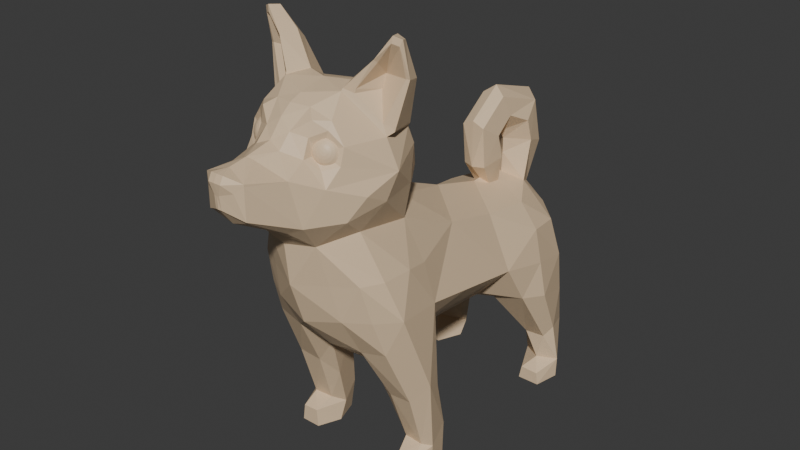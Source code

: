 # Source: Dog.blend  (saved by Blender 4.2.66; exported with 4.5.12 LTS)
import bpy
from mathutils import Matrix  # noqa: F401  (used for matrix-valued properties, if any)

bpy.ops.wm.read_factory_settings(use_empty=True)
scene = bpy.context.scene
scene.name = 'Scene'

# ---- collections
col_collection = bpy.data.collections.new('Collection'); scene.collection.children.link(col_collection)

# ---- materials (node trees are filled in below, after node groups)
mat_material_001 = bpy.data.materials.new('Material.001')

# ---- material node trees
mat_material_001.use_nodes = True; mat_material_001.node_tree.nodes.clear()
_N = mat_material_001.node_tree.nodes; _L = mat_material_001.node_tree.links
n0 = _N.new('ShaderNodeBsdfPrincipled'); n0.name = 'Principled BSDF'; n0.location = (10, 300)
n0.inputs[0].default_value = (0.7682, 0.5776, 0.3763, 1.0)
n1 = _N.new('ShaderNodeOutputMaterial'); n1.name = 'Material Output'; n1.location = (300, 300)
_L.new(n0.outputs[0], n1.inputs[0])
n1.is_active_output = True

# ---- world
world_world = bpy.data.worlds.new('World'); scene.world = world_world
world_world.use_nodes = True; world_world.node_tree.nodes.clear()
_N = world_world.node_tree.nodes; _L = world_world.node_tree.links
n0 = _N.new('ShaderNodeOutputWorld'); n0.name = 'World Output'; n0.location = (300, 300)
n1 = _N.new('ShaderNodeBackground'); n1.name = 'Background'; n1.location = (10, 300)
n1.inputs[0].default_value = (0.05088, 0.05088, 0.05088, 1.0)
_L.new(n1.outputs[0], n0.inputs[0])
n0.is_active_output = True
world_world.color = (0.05088, 0.05088, 0.05088)
world_world.use_sun_shadow = False
world_world.sun_shadow_jitter_overblur = 0.0

# ---- meshes
me_low_poly_dog = bpy.data.meshes.new('Low_Poly_Dog')
me_low_poly_dog.from_pydata([(-0.02904, -0.01321, 0.1373), (0.0, -0.04657, 0.1636), (-0.04595, -0.04698, 0.1708), (-0.09343, 0.01991, -0.003303), (-0.08562, 0.05008, -0.003303), (-0.06041, 0.05026, -0.003303), (-0.06534, -0.008083, 0.01907), (-0.05062, 0.01973, -0.003303), (-0.04896, 0.02816, 0.02175), (-0.04498, -0.07651, 0.2228), (-0.07831, -0.04412, 0.1781), (-0.08392, 0.01176, 0.03053), (-0.0597, 0.01358, 0.03056), (-0.06276, -0.008673, -0.003303), (-0.05357, 0.0499, 0.03854), (-0.08541, 0.05178, 0.0396), (-0.06656, 0.04237, 0.1803), (-0.09103, 0.03163, 0.1054), (-0.08765, 0.02832, 0.2152), (-0.09286, 0.02183, 0.02626), (-0.0851, -0.008199, 0.01811), (-0.08757, -0.008667, -0.003303), (-0.03933, 0.008158, 0.07762), (-0.05528, -0.009121, 0.09889), (0.0, 0.02707, 0.1468), (0.0, -0.01321, 0.1373), (-0.1032, 0.2714, -0.003303), (-0.0899, 0.2928, -0.003303), (-0.0692, 0.2905, -0.003303), (-0.08437, -0.0105, 0.1021), (-0.1017, 0.004563, 0.1228), (-0.09688, -0.03584, 0.2243), (-0.07332, -0.05913, 0.2236), (0.0, -0.1046, 0.2648), (-0.03331, -0.09806, 0.3177), (-0.03951, -0.08607, 0.2686), (0.0, -0.08669, 0.2114), (-0.07067, 0.239, 0.01366), (-0.05365, 0.2711, -0.003303), (-0.05173, 0.2809, 0.0165), (-0.06769, 0.2383, -0.003303), (-0.08146, 0.2562, 0.02585), (-0.1025, 0.2736, 0.0213), (-0.09353, 0.2388, 0.01264), (-0.09638, 0.2383, -0.003303), (-0.06727, -0.0711, 0.2707), (-0.08248, -0.04925, 0.2728), (-0.05958, -0.06043, 0.329), (-0.05681, 0.01295, 0.3155), (-0.08469, -0.01185, 0.273), (-0.06493, 0.2542, 0.05974), (-0.08942, 0.2568, 0.0598), (-0.09423, 0.2718, 0.06843), (-0.08716, 0.2054, 0.1389), (-0.0356, 0.1855, 0.1367), (-0.08204, 0.1792, 0.1868), (-0.07614, 0.317, 0.05502), (-0.08541, 0.08871, 0.2038), (-0.09544, 0.2436, 0.129), (-0.03202, 0.07759, 0.1424), (-0.06159, 0.1128, 0.1698), (-0.08033, 0.3044, 0.1068), (-0.07619, 0.245, 0.2156), (-0.08656, 0.2432, 0.1734), (-0.07603, 0.304, 0.1576), (-0.05107, 0.1792, 0.2541), (-0.003723, -0.1907, 0.3843), (0.0, -0.1892, 0.3825), (0.0, -0.1915, 0.3847), (-0.02503, -0.1801, 0.3745), (-0.003206, -0.192, 0.3998), (-0.01707, -0.1862, 0.4037), (-0.04565, -0.1272, 0.3529), (-0.02419, -0.1763, 0.3715), (0.0, -0.1919, 0.3989), (-0.02515, -0.1802, 0.4139), (-0.02515, -0.1802, 0.4112), (-0.007783, -0.1938, 0.4127), (0.0, -0.1901, 0.4212), (0.0, -0.1742, 0.4225), (-0.007921, -0.1895, 0.4209), (-0.05332, 0.1023, 0.2745), (-0.07829, 0.02051, 0.2662), (0.0, 0.1892, 0.1226), (-0.045, 0.2045, 0.127), (-0.03541, 0.02707, 0.1468), (0.0, 0.05493, 0.3276), (0.0, 0.1441, 0.29), (-0.03058, 0.04106, 0.3252), (-0.06899, -0.01701, 0.3402), (-0.03817, -0.1367, 0.4053), (-0.05757, -0.1059, 0.3909), (0.0, -0.1522, 0.4257), (-0.04689, -0.1004, 0.4058), (-0.03344, -0.1104, 0.4171), (0.0, -0.04343, 0.4758), (-0.03751, -0.05941, 0.4735), (0.0, -0.07726, 0.4686), (0.0, -0.1207, 0.4325), (0.0, -0.1045, 0.4518), (-0.01535, -0.1094, 0.4414), (-0.0219, -0.0867, 0.4616), (-0.04605, -0.08289, 0.4521), (-0.03325, -0.09642, 0.4535), (-0.03193, -0.1012, 0.4365), (-0.0382, -0.0937, 0.433), (-0.0375, -0.0943, 0.4325), (-0.03607, -0.09545, 0.431), (-0.03471, -0.09647, 0.4293), (-0.03464, -0.09651, 0.4292), (-0.0343, -0.09757, 0.4272), (-0.03406, -0.09844, 0.425), (-0.03396, -0.09894, 0.4231), (-0.04724, -0.09558, 0.4104), (-0.04774, -0.09527, 0.4105), (-0.04388, -0.09718, 0.4106), (-0.0449, -0.09677, 0.4104), (-0.04263, -0.09786, 0.4112), (-0.03959, -0.09899, 0.4131), (-0.04052, -0.09873, 0.4124), (-0.05349, -0.08534, 0.4297), (-0.06132, -0.08283, 0.429), (-0.05431, -0.08511, 0.4287), (-0.05548, -0.08482, 0.4267), (-0.05667, -0.08622, 0.4213), (-0.05636, -0.08556, 0.4237), (-0.06142, -0.08848, 0.4102), (-0.05466, -0.08918, 0.413), (-0.05506, -0.0889, 0.4136), (-0.0561, -0.08791, 0.4161), (-0.0566, -0.08702, 0.4187), (-0.05615, -0.08783, 0.4163), (-0.08769, -0.03287, 0.3945), (-0.04643, -0.08834, 0.4437), (-0.0749, -0.03617, 0.4283), (-0.07036, 0.005273, 0.4297), (-0.08783, -0.006129, 0.4837), (-0.05013, 0.01077, 0.4469), (-0.06746, 0.005665, 0.4248), (-0.09305, -0.02287, 0.4871), (-0.09086, -0.03081, 0.5283), (-0.08747, -0.02308, 0.5264), (-0.08251, -0.03554, 0.5317), (-0.08838, -0.03268, 0.5213), (-0.08149, -0.03658, 0.5241), (-0.06299, -0.0408, 0.5054), (-0.06477, -0.03716, 0.5021), (-0.04686, -0.05034, 0.4707), (-0.07004, -0.03591, 0.4404), (-0.03812, -0.05776, 0.4762), (-0.08213, -0.03257, 0.4341), (-0.07756, -0.03311, 0.4386), (-0.08928, -0.02419, 0.4875), (-0.04797, -0.05006, 0.4754), (-0.06035, -0.01915, 0.4859), (-0.05882, -0.02388, 0.471), (-0.03538, -0.007147, 0.4605), (0.0, 0.01841, 0.4565), (-0.02719, -0.03375, 0.4758), (-0.05867, -0.01941, 0.5077), (-0.05989, -0.00831, 0.4965), (-0.07789, -0.02299, 0.5299), (0.0, 0.03136, 0.4482), (-0.04442, 0.02636, 0.4289), (-0.06779, 0.01493, 0.4041), (-0.03979, 0.04207, 0.4013), (0.0, 0.0421, 0.4313), (0.0, 0.05041, 0.4007), (-0.04661, 0.04288, 0.3649), (-0.06775, 0.009735, 0.3612), (-0.08003, -0.04288, 0.3626), (0.0, 0.06217, 0.3575), (-0.00681, -0.1493, 0.423), (-0.01558, -0.1243, 0.4261), (-0.07876, -0.06986, 0.3766), (0.0, 0.3128, 0.2453), (-0.02091, 0.3266, 0.295), (0.0, 0.3418, 0.2951), (-0.0159, 0.3097, 0.2425), (-0.02704, 0.298, 0.3052), (-0.06557, 0.3083, 0.105), (0.0, 0.2164, 0.2695), (-0.05414, 0.2424, 0.2476), (-0.01178, 0.2516, 0.2619), (-0.02766, 0.2852, 0.2544), (0.0, 0.3172, 0.2235), (-0.0427, 0.31, 0.2212), (-0.06941, 0.2893, 0.2111), (-0.0708, 0.3196, 0.0562), (-0.04837, 0.3123, 0.176), (-0.0474, 0.3028, 0.1451), (0.0, 0.3168, 0.1692), (-0.05566, 0.2651, 0.06437), (0.0, 0.2745, 0.1228), (-0.03917, 0.2784, 0.1031), (0.0, -0.09145, 0.4626), (-0.04594, 0.0403, 0.08405), (-0.07818, 0.04817, 0.09361), (-0.03093, -0.1336, 0.3461), (-0.06786, -0.08828, 0.352), (0.0, -0.1356, 0.3431), (0.0, -0.1098, 0.3155), (0.0, -0.1748, 0.3636), (-0.003668, -0.1883, 0.3821), (0.0, -0.1942, 0.413), (0.0, 0.08651, 0.1379), (-0.0437, -0.08874, 0.4355), (-0.04243, -0.08997, 0.4352), (-0.04067, -0.09159, 0.4345), (-0.03903, -0.09301, 0.4336), (-0.03429, -0.09949, 0.4201), (-0.03459, -0.0996, 0.4178), (-0.03401, -0.09908, 0.4226), (-0.05348, -0.0907, 0.4121), (-0.04946, -0.09418, 0.4107), (-0.05309, -0.0911, 0.4119), (-0.05155, -0.09256, 0.4112), (-0.03858, -0.09933, 0.414), (-0.03483, -0.09964, 0.4175), (-0.03673, -0.09964, 0.4157), (-0.04446, -0.08849, 0.4354), (-0.05268, -0.08565, 0.4307), (-0.04675, -0.08773, 0.4347), (-0.04888, -0.08701, 0.4336), (-0.05086, -0.08631, 0.4323), (-0.05563, -0.08488, 0.4264), (-0.05634, -0.08552, 0.4238), (-0.01122, 0.2324, 0.264), (0.0, 0.2278, 0.2699), (0.0, -0.192, 0.3998), (0.0, 0.2759, 0.2886), (0.0001453, 0.2747, 0.2635), (0.0, 0.2757, 0.3079), (-0.02704, 0.2887, 0.3338), (-0.02091, 0.3121, 0.3531), (0.0, 0.3283, 0.3607), (0.0, 0.256, 0.3838), (-0.01911, 0.2615, 0.3466), (-0.01477, 0.2504, 0.373), (0.0, 0.2686, 0.3199), (-0.01911, 0.2379, 0.3274), (-0.01477, 0.211, 0.3432), (0.0, 0.2103, 0.3501), (0.0, 0.2108, 0.2904), (-0.0146, 0.2162, 0.2907), (0.0, 0.259, 0.3121), (-0.01911, 0.2463, 0.2962), (0.0, 0.2598, 0.2676), (0.0, 0.259, 0.3044), (-0.04895, -0.08866, 0.4328), (-0.04869, -0.09184, 0.4305), (-0.04739, -0.09232, 0.4311), (-0.04707, -0.08935, 0.4337), (-0.04735, -0.09482, 0.4281), (-0.048, -0.09457, 0.4278), (-0.04693, -0.09674, 0.4247), (-0.04666, -0.09512, 0.4283), (-0.04605, -0.09292, 0.4315), (-0.04513, -0.09023, 0.4342), (-0.04598, -0.09548, 0.4283), (-0.04472, -0.09362, 0.4315), (-0.0432, -0.09124, 0.4343), (-0.04534, -0.09587, 0.4282), (-0.04345, -0.09439, 0.4313), (-0.04135, -0.09235, 0.4339), (-0.04474, -0.09628, 0.4279), (-0.04229, -0.0952, 0.4308), (-0.03966, -0.09353, 0.4332), (-0.04127, -0.09602, 0.43), (-0.03819, -0.09472, 0.4321), (-0.04423, -0.0967, 0.4275), (-0.04381, -0.09711, 0.4271), (-0.04045, -0.09681, 0.4291), (-0.037, -0.09587, 0.4307), (-0.03985, -0.09756, 0.4279), (-0.03613, -0.09696, 0.429), (-0.0435, -0.09749, 0.4265), (-0.04332, -0.09782, 0.4258), (-0.0395, -0.09822, 0.4266), (-0.03562, -0.09792, 0.4271), (-0.03548, -0.09873, 0.4251), (-0.04327, -0.09811, 0.4251), (-0.03941, -0.09878, 0.4252), (-0.04336, -0.09833, 0.4244), (-0.03958, -0.09921, 0.4238), (-0.03573, -0.09936, 0.423), (-0.04358, -0.09847, 0.4236), (-0.04, -0.0995, 0.4224), (-0.03634, -0.09977, 0.421), (-0.04392, -0.09854, 0.423), (-0.04067, -0.09963, 0.421), (-0.03731, -0.09996, 0.419), (-0.04436, -0.09853, 0.4223), (-0.04155, -0.0996, 0.4198), (-0.03859, -0.09992, 0.4173), (-0.04491, -0.09843, 0.4218), (-0.04261, -0.09941, 0.4188), (-0.04013, -0.09965, 0.4157), (-0.04552, -0.09826, 0.4214), (-0.04381, -0.09907, 0.4179), (-0.04187, -0.09915, 0.4145), (-0.04618, -0.09801, 0.4211), (-0.0451, -0.09859, 0.4173), (-0.04375, -0.09846, 0.4136), (-0.04686, -0.09771, 0.4209), (-0.04644, -0.09799, 0.417), (-0.04569, -0.09759, 0.4132), (-0.04777, -0.0973, 0.417), (-0.04762, -0.09658, 0.4131), (-0.04754, -0.09735, 0.4209), (-0.04819, -0.09696, 0.421), (-0.04904, -0.09653, 0.4172), (-0.04947, -0.09546, 0.4134), (-0.05116, -0.09429, 0.4141), (-0.04878, -0.09655, 0.4212), (-0.05021, -0.09572, 0.4177), (-0.0493, -0.09613, 0.4216), (-0.05122, -0.0949, 0.4184), (-0.05263, -0.0931, 0.4152), (-0.05347, -0.09079, 0.4122), (-0.05382, -0.09194, 0.4167), (-0.05499, -0.08931, 0.414), (-0.04971, -0.09572, 0.4221), (-0.05204, -0.0941, 0.4194), (-0.05002, -0.09534, 0.4227), (-0.05264, -0.09336, 0.4206), (-0.05469, -0.09086, 0.4183), (-0.0561, -0.08794, 0.4161), (-0.0502, -0.09501, 0.4234), (-0.05299, -0.09269, 0.4219), (-0.0552, -0.08989, 0.4202), (-0.05025, -0.09472, 0.4241), (-0.05309, -0.09214, 0.4233), (-0.05534, -0.08908, 0.4222), (-0.05016, -0.0945, 0.4248), (-0.05292, -0.0917, 0.4247), (-0.0551, -0.08846, 0.4243), (-0.04995, -0.09435, 0.4255), (-0.05249, -0.09142, 0.4261), (-0.05448, -0.08804, 0.4264), (-0.04961, -0.09429, 0.4262), (-0.05183, -0.09129, 0.4274), (-0.05351, -0.08785, 0.4283), (-0.05095, -0.09132, 0.4287), (-0.05223, -0.08789, 0.4301), (-0.04916, -0.0943, 0.4268), (-0.04862, -0.0944, 0.4274), (-0.04989, -0.0915, 0.4297), (-0.0507, -0.08817, 0.4316), (0.02904, -0.01321, 0.1373), (0.04595, -0.04698, 0.1708), (0.09343, 0.01991, -0.003303), (0.06041, 0.05026, -0.003303), (0.08562, 0.05008, -0.003303), (0.06534, -0.008083, 0.01907), (0.04896, 0.02816, 0.02175), (0.05062, 0.01973, -0.003303), (0.04498, -0.07651, 0.2228), (0.07831, -0.04412, 0.1781), (0.08392, 0.01176, 0.03053), (0.0597, 0.01358, 0.03056), (0.06276, -0.008673, -0.003303), (0.05357, 0.0499, 0.03854), (0.08541, 0.05178, 0.0396), (0.06656, 0.04237, 0.1803), (0.08765, 0.02832, 0.2152), (0.09103, 0.03163, 0.1054), (0.0851, -0.008199, 0.01811), (0.09286, 0.02183, 0.02626), (0.08757, -0.008667, -0.003303), (0.05528, -0.009121, 0.09889), (0.03933, 0.008158, 0.07762), (0.1032, 0.2714, -0.003303), (0.0692, 0.2905, -0.003303), (0.0899, 0.2928, -0.003303), (0.08437, -0.0105, 0.1021), (0.1017, 0.004563, 0.1228), (0.09688, -0.03584, 0.2243), (0.07332, -0.05913, 0.2236), (0.03951, -0.08607, 0.2686), (0.03331, -0.09806, 0.3177), (0.07067, 0.239, 0.01366), (0.05173, 0.2809, 0.0165), (0.05365, 0.2711, -0.003303), (0.06769, 0.2383, -0.003303), (0.08146, 0.2562, 0.02585), (0.09353, 0.2388, 0.01264), (0.1025, 0.2736, 0.0213), (0.09638, 0.2383, -0.003303), (0.06727, -0.0711, 0.2707), (0.08248, -0.04925, 0.2728), (0.05958, -0.06043, 0.329), (0.08469, -0.01185, 0.273), (0.05681, 0.01295, 0.3155), (0.06493, 0.2542, 0.05974), (0.08942, 0.2568, 0.0598), (0.09423, 0.2718, 0.06843), (0.08716, 0.2054, 0.1389), (0.08204, 0.1792, 0.1868), (0.0356, 0.1855, 0.1367), (0.07614, 0.317, 0.05502), (0.08541, 0.08871, 0.2038), (0.09544, 0.2436, 0.129), (0.06159, 0.1128, 0.1698), (0.03202, 0.07759, 0.1424), (0.08033, 0.3044, 0.1068), (0.07619, 0.245, 0.2156), (0.08656, 0.2432, 0.1734), (0.07603, 0.304, 0.1576), (0.05107, 0.1792, 0.2541), (0.003723, -0.1907, 0.3843), (0.02503, -0.1801, 0.3745), (0.01707, -0.1862, 0.4037), (0.003206, -0.192, 0.3998), (0.04565, -0.1272, 0.3529), (0.02419, -0.1763, 0.3715), (0.02515, -0.1802, 0.4139), (0.007783, -0.1938, 0.4127), (0.02515, -0.1802, 0.4112), (0.007921, -0.1895, 0.4209), (0.05332, 0.1023, 0.2745), (0.07829, 0.02051, 0.2662), (0.045, 0.2045, 0.127), (0.03541, 0.02707, 0.1468), (0.03058, 0.04106, 0.3252), (0.06899, -0.01701, 0.3402), (0.03817, -0.1367, 0.4053), (0.05757, -0.1059, 0.3909), (0.04689, -0.1004, 0.4058), (0.03344, -0.1104, 0.4171), (0.03751, -0.05941, 0.4735), (0.01535, -0.1094, 0.4414), (0.0219, -0.0867, 0.4616), (0.03325, -0.09642, 0.4535), (0.04605, -0.08289, 0.4521), (0.03193, -0.1012, 0.4365), (0.03464, -0.09651, 0.4292), (0.03471, -0.09647, 0.4293), (0.03607, -0.09545, 0.431), (0.0375, -0.0943, 0.4325), (0.0382, -0.0937, 0.433), (0.03396, -0.09894, 0.4231), (0.03406, -0.09844, 0.425), (0.0343, -0.09757, 0.4272), (0.04774, -0.09527, 0.4105), (0.04724, -0.09558, 0.4104), (0.0449, -0.09677, 0.4104), (0.04388, -0.09718, 0.4106), (0.04263, -0.09786, 0.4112), (0.04052, -0.09873, 0.4124), (0.03959, -0.09899, 0.4131), (0.05349, -0.08534, 0.4297), (0.05431, -0.08511, 0.4287), (0.06132, -0.08283, 0.429), (0.05548, -0.08482, 0.4267), (0.05636, -0.08556, 0.4237), (0.05667, -0.08622, 0.4213), (0.0566, -0.08702, 0.4187), (0.05506, -0.0889, 0.4136), (0.05466, -0.08918, 0.413), (0.06142, -0.08848, 0.4102), (0.0561, -0.08791, 0.4161), (0.05615, -0.08783, 0.4163), (0.08769, -0.03287, 0.3945), (0.04643, -0.08834, 0.4437), (0.0749, -0.03617, 0.4283), (0.07036, 0.005273, 0.4297), (0.05013, 0.01077, 0.4469), (0.08783, -0.006129, 0.4837), (0.06746, 0.005665, 0.4248), (0.09305, -0.02287, 0.4871), (0.08747, -0.02308, 0.5264), (0.09086, -0.03081, 0.5283), (0.08251, -0.03554, 0.5317), (0.08149, -0.03658, 0.5241), (0.08838, -0.03268, 0.5213), (0.06299, -0.0408, 0.5054), (0.06477, -0.03716, 0.5021), (0.07004, -0.03591, 0.4404), (0.04686, -0.05034, 0.4707), (0.03812, -0.05776, 0.4762), (0.07756, -0.03311, 0.4386), (0.08213, -0.03257, 0.4341), (0.08928, -0.02419, 0.4875), (0.04797, -0.05006, 0.4754), (0.06035, -0.01915, 0.4859), (0.05882, -0.02388, 0.471), (0.03538, -0.007147, 0.4605), (0.02719, -0.03375, 0.4758), (0.05867, -0.01941, 0.5077), (0.05989, -0.00831, 0.4965), (0.07789, -0.02299, 0.5299), (0.06779, 0.01493, 0.4041), (0.04442, 0.02636, 0.4289), (0.03979, 0.04207, 0.4013), (0.04661, 0.04288, 0.3649), (0.06775, 0.009735, 0.3612), (0.08003, -0.04288, 0.3626), (0.01558, -0.1243, 0.4261), (0.00681, -0.1493, 0.423), (0.07876, -0.06986, 0.3766), (0.02091, 0.3266, 0.295), (0.0159, 0.3097, 0.2425), (0.02704, 0.298, 0.3052), (0.06557, 0.3083, 0.105), (0.05414, 0.2424, 0.2476), (0.02766, 0.2852, 0.2544), (0.01178, 0.2516, 0.2619), (0.0427, 0.31, 0.2212), (0.06941, 0.2893, 0.2111), (0.0708, 0.3196, 0.0562), (0.04837, 0.3123, 0.176), (0.0474, 0.3028, 0.1451), (0.05566, 0.2651, 0.06437), (0.03917, 0.2784, 0.1031), (0.04594, 0.0403, 0.08405), (0.07818, 0.04817, 0.09361), (0.03093, -0.1336, 0.3461), (0.06786, -0.08828, 0.352), (0.003668, -0.1883, 0.3821), (0.03903, -0.09301, 0.4336), (0.04243, -0.08997, 0.4352), (0.0437, -0.08874, 0.4355), (0.04067, -0.09159, 0.4345), (0.03459, -0.0996, 0.4178), (0.03429, -0.09949, 0.4201), (0.03401, -0.09908, 0.4226), (0.05348, -0.0907, 0.4121), (0.05309, -0.0911, 0.4119), (0.04946, -0.09418, 0.4107), (0.05155, -0.09256, 0.4112), (0.03858, -0.09933, 0.414), (0.03673, -0.09964, 0.4157), (0.03483, -0.09964, 0.4175), (0.05268, -0.08565, 0.4307), (0.04446, -0.08849, 0.4354), (0.04675, -0.08773, 0.4347), (0.05086, -0.08631, 0.4323), (0.04888, -0.08701, 0.4336), (0.05563, -0.08488, 0.4264), (0.05634, -0.08552, 0.4238), (0.01122, 0.2324, 0.264), (-0.0001453, 0.2747, 0.2635), (0.02704, 0.2887, 0.3338), (0.02091, 0.3121, 0.3531), (0.01477, 0.2504, 0.373), (0.01911, 0.2615, 0.3466), (0.01477, 0.211, 0.3432), (0.01911, 0.2379, 0.3274), (0.0146, 0.2162, 0.2907), (0.01911, 0.2463, 0.2962), (0.04895, -0.08866, 0.4328), (0.04707, -0.08935, 0.4337), (0.04739, -0.09232, 0.4311), (0.04869, -0.09184, 0.4305), (0.04735, -0.09482, 0.4281), (0.04693, -0.09674, 0.4247), (0.048, -0.09457, 0.4278), (0.04605, -0.09292, 0.4315), (0.04666, -0.09512, 0.4283), (0.04513, -0.09023, 0.4342), (0.04598, -0.09548, 0.4283), (0.04472, -0.09362, 0.4315), (0.0432, -0.09124, 0.4343), (0.04345, -0.09439, 0.4313), (0.04534, -0.09587, 0.4282), (0.04135, -0.09235, 0.4339), (0.04474, -0.09628, 0.4279), (0.04229, -0.0952, 0.4308), (0.03966, -0.09353, 0.4332), (0.03819, -0.09472, 0.4321), (0.04127, -0.09602, 0.43), (0.04423, -0.0967, 0.4275), (0.04381, -0.09711, 0.4271), (0.04045, -0.09681, 0.4291), (0.037, -0.09587, 0.4307), (0.03613, -0.09696, 0.429), (0.03985, -0.09756, 0.4279), (0.0435, -0.09749, 0.4265), (0.04332, -0.09782, 0.4258), (0.0395, -0.09822, 0.4266), (0.03562, -0.09792, 0.4271), (0.03548, -0.09873, 0.4251), (0.04327, -0.09811, 0.4251), (0.03941, -0.09878, 0.4252), (0.04336, -0.09833, 0.4244), (0.03958, -0.09921, 0.4238), (0.03573, -0.09936, 0.423), (0.04358, -0.09847, 0.4236), (0.04, -0.0995, 0.4224), (0.03634, -0.09977, 0.421), (0.04392, -0.09854, 0.423), (0.04067, -0.09963, 0.421), (0.03731, -0.09996, 0.419), (0.04436, -0.09853, 0.4223), (0.04155, -0.0996, 0.4198), (0.03859, -0.09992, 0.4173), (0.04261, -0.09941, 0.4188), (0.04491, -0.09843, 0.4218), (0.04013, -0.09965, 0.4157), (0.04552, -0.09826, 0.4214), (0.04381, -0.09907, 0.4179), (0.04187, -0.09915, 0.4145), (0.0451, -0.09859, 0.4173), (0.04618, -0.09801, 0.4211), (0.04375, -0.09846, 0.4136), (0.04686, -0.09771, 0.4209), (0.04644, -0.09799, 0.417), (0.04569, -0.09759, 0.4132), (0.04762, -0.09658, 0.4131), (0.04777, -0.0973, 0.417), (0.04754, -0.09735, 0.4209), (0.04819, -0.09696, 0.421), (0.04904, -0.09653, 0.4172), (0.04947, -0.09546, 0.4134), (0.05116, -0.09429, 0.4141), (0.04878, -0.09655, 0.4212), (0.05021, -0.09572, 0.4177), (0.0493, -0.09613, 0.4216), (0.05122, -0.0949, 0.4184), (0.05263, -0.0931, 0.4152), (0.05347, -0.09079, 0.4122), (0.05499, -0.08931, 0.414), (0.05382, -0.09194, 0.4167), (0.04971, -0.09572, 0.4221), (0.05204, -0.0941, 0.4194), (0.05002, -0.09534, 0.4227), (0.05264, -0.09336, 0.4206), (0.05469, -0.09086, 0.4183), (0.0561, -0.08794, 0.4161), (0.0502, -0.09501, 0.4234), (0.05299, -0.09269, 0.4219), (0.0552, -0.08989, 0.4202), (0.05025, -0.09472, 0.4241), (0.05309, -0.09214, 0.4233), (0.05534, -0.08908, 0.4222), (0.05016, -0.0945, 0.4248), (0.05292, -0.0917, 0.4247), (0.0551, -0.08846, 0.4243), (0.05249, -0.09142, 0.4261), (0.04995, -0.09435, 0.4255), (0.05448, -0.08804, 0.4264), (0.04961, -0.09429, 0.4262), (0.05183, -0.09129, 0.4274), (0.05351, -0.08785, 0.4283), (0.05223, -0.08789, 0.4301), (0.05095, -0.09132, 0.4287), (0.04916, -0.0943, 0.4268), (0.04862, -0.0944, 0.4274), (0.04989, -0.0915, 0.4297), (0.0507, -0.08817, 0.4316)], [], [(0, 1, 2), (3, 4, 5), (6, 7, 8), (9, 10, 2), (11, 6, 12), (13, 7, 6), (5, 14, 8), (15, 5, 4), (16, 17, 18), (11, 19, 20), (3, 19, 4), (13, 21, 3), (13, 6, 21), (4, 19, 15), (12, 22, 23), (21, 19, 3), (8, 22, 12), (8, 7, 5), (12, 6, 8), (0, 24, 25), (26, 27, 28), (11, 20, 6), (7, 3, 5), (3, 7, 13), (20, 19, 21), (6, 20, 21), (11, 23, 29), (30, 31, 18), (32, 31, 10), (33, 34, 35), (36, 2, 1), (18, 17, 30), (11, 30, 19), (37, 38, 39), (40, 38, 37), (41, 42, 43), (26, 42, 27), (40, 44, 26), (40, 37, 44), (44, 42, 26), (39, 38, 28), (41, 37, 39), (41, 43, 37), (38, 26, 28), (26, 38, 40), (43, 42, 44), (37, 43, 44), (35, 34, 45), (45, 46, 31), (47, 48, 49), (41, 39, 50), (41, 51, 42), (52, 42, 51), (50, 53, 51), (53, 54, 55), (42, 52, 56), (57, 16, 18), (51, 58, 52), (54, 59, 60), (55, 54, 60), (58, 61, 52), (62, 63, 55), (63, 53, 55), (64, 63, 62), (58, 64, 61), (27, 42, 56), (62, 55, 65), (66, 67, 68), (69, 70, 71), (72, 73, 69), (66, 74, 70), (75, 76, 77), (76, 71, 77), (78, 79, 80), (81, 18, 82), (83, 54, 84), (59, 24, 85), (86, 87, 88), (48, 47, 89), (90, 91, 72), (69, 76, 72), (90, 72, 76), (75, 79, 92), (93, 91, 94), (95, 96, 97), (91, 90, 94), (98, 99, 100), (101, 102, 103), (104, 105, 106), (104, 106, 107), (108, 109, 104), (104, 107, 108), (104, 109, 110), (111, 112, 104), (104, 110, 111), (113, 114, 93), (93, 115, 116), (93, 116, 113), (117, 115, 93), (93, 118, 119), (93, 119, 117), (120, 121, 122), (121, 123, 122), (124, 125, 121), (126, 127, 128), (126, 128, 129), (124, 121, 126), (130, 124, 126), (126, 129, 131), (126, 131, 130), (132, 91, 126), (126, 91, 93), (102, 121, 133), (121, 134, 132), (135, 136, 137), (138, 135, 137), (139, 140, 141), (141, 140, 142), (140, 143, 144), (145, 144, 146), (96, 147, 148), (149, 147, 96), (139, 150, 151), (139, 152, 143), (134, 148, 151), (145, 153, 149), (153, 146, 154), (147, 155, 148), (148, 152, 151), (144, 154, 146), (147, 153, 155), (156, 157, 137), (152, 154, 143), (154, 152, 155), (155, 152, 148), (149, 96, 158), (145, 158, 159), (159, 142, 145), (96, 95, 158), (96, 101, 97), (132, 134, 138), (96, 134, 102), (160, 136, 141), (156, 137, 136), (161, 159, 160), (160, 159, 158), (143, 154, 144), (95, 157, 156), (157, 162, 137), (138, 163, 164), (163, 165, 164), (166, 167, 165), (168, 169, 164), (164, 169, 132), (170, 132, 169), (169, 168, 48), (48, 168, 88), (81, 48, 88), (171, 86, 88), (48, 89, 169), (163, 166, 165), (137, 163, 138), (162, 166, 163), (167, 171, 168), (90, 172, 173), (90, 173, 94), (132, 170, 174), (89, 47, 170), (169, 89, 170), (175, 176, 177), (178, 179, 176), (61, 64, 180), (87, 181, 65), (182, 183, 184), (181, 182, 65), (65, 182, 62), (185, 178, 175), (186, 184, 178), (184, 187, 182), (62, 187, 64), (28, 56, 188), (61, 56, 52), (180, 56, 61), (189, 187, 186), (190, 64, 189), (191, 186, 185), (182, 187, 62), (190, 189, 191), (39, 28, 188), (50, 39, 192), (191, 193, 190), (83, 84, 193), (193, 84, 194), (50, 194, 84), (180, 192, 188), (190, 194, 180), (193, 194, 190), (33, 9, 36), (192, 39, 188), (101, 100, 99), (101, 195, 97), (100, 104, 94), (8, 14, 22), (15, 19, 30), (14, 196, 22), (14, 197, 196), (72, 34, 198), (34, 72, 199), (200, 34, 201), (202, 67, 203), (202, 198, 200), (34, 200, 198), (73, 72, 198), (69, 203, 66), (73, 202, 203), (80, 77, 204), (70, 204, 77), (79, 75, 80), (10, 30, 29), (29, 30, 11), (29, 2, 10), (23, 0, 2), (196, 197, 85), (17, 197, 15), (197, 16, 85), (23, 22, 0), (22, 85, 0), (30, 17, 15), (195, 101, 99), (134, 150, 135), (150, 139, 136), (87, 65, 81), (81, 65, 55), (59, 16, 60), (57, 81, 55), (205, 54, 83), (60, 57, 55), (100, 94, 173), (173, 172, 92), (172, 90, 75), (48, 82, 49), (0, 25, 1), (15, 14, 5), (16, 197, 17), (0, 85, 24), (11, 12, 23), (33, 201, 34), (36, 9, 2), (41, 50, 51), (50, 84, 53), (53, 84, 54), (57, 60, 16), (51, 53, 58), (63, 58, 53), (58, 63, 64), (66, 203, 67), (69, 66, 70), (66, 68, 74), (75, 77, 80), (81, 57, 18), (59, 205, 24), (90, 76, 75), (75, 92, 172), (98, 100, 173), (101, 103, 100), (105, 104, 133), (133, 206, 207), (133, 207, 208), (209, 105, 133), (133, 208, 209), (210, 211, 94), (94, 104, 112), (212, 210, 94), (94, 112, 212), (213, 127, 126), (126, 93, 114), (126, 114, 214), (215, 213, 126), (126, 214, 216), (126, 216, 215), (217, 118, 93), (94, 211, 218), (219, 217, 93), (94, 218, 219), (93, 94, 219), (220, 206, 133), (133, 121, 120), (133, 120, 221), (222, 220, 133), (223, 222, 133), (133, 221, 224), (133, 224, 223), (225, 123, 121), (121, 125, 226), (121, 226, 225), (121, 132, 126), (139, 141, 136), (141, 142, 161), (140, 144, 142), (145, 142, 144), (96, 148, 134), (149, 153, 147), (139, 151, 152), (139, 143, 140), (134, 151, 150), (145, 146, 153), (153, 154, 155), (145, 149, 158), (159, 161, 142), (96, 102, 101), (132, 138, 164), (160, 141, 161), (156, 136, 160), (160, 158, 156), (95, 156, 158), (168, 164, 165), (171, 88, 168), (162, 163, 137), (167, 168, 165), (174, 170, 199), (175, 178, 176), (178, 184, 179), (227, 181, 228), (185, 186, 178), (186, 187, 184), (28, 27, 56), (180, 188, 56), (189, 64, 187), (190, 180, 64), (191, 189, 186), (50, 192, 194), (180, 194, 192), (14, 15, 197), (202, 73, 198), (69, 73, 203), (80, 204, 78), (70, 74, 204), (10, 31, 30), (29, 23, 2), (22, 196, 85), (134, 135, 138), (150, 136, 135), (59, 85, 16), (205, 59, 54), (173, 92, 98), (103, 133, 104), (103, 104, 100), (102, 134, 121), (103, 102, 133), (71, 76, 69), (77, 71, 70), (87, 81, 88), (229, 204, 74), (82, 48, 81), (49, 31, 46), (49, 18, 31), (184, 230, 179), (184, 183, 231), (179, 232, 233), (177, 234, 235), (179, 234, 176), (234, 236, 235), (234, 237, 238), (233, 239, 237), (238, 240, 241), (239, 240, 237), (238, 242, 236), (241, 243, 242), (240, 244, 241), (245, 246, 240), (246, 227, 244), (246, 247, 183), (244, 228, 243), (182, 181, 227), (49, 82, 18), (184, 231, 230), (179, 230, 232), (177, 176, 234), (179, 233, 234), (234, 238, 236), (234, 233, 237), (233, 232, 239), (238, 237, 240), (239, 245, 240), (238, 241, 242), (241, 244, 243), (240, 246, 244), (245, 248, 246), (246, 183, 227), (246, 248, 247), (244, 227, 228), (183, 247, 231), (72, 91, 199), (170, 47, 199), (91, 174, 199), (91, 132, 174), (47, 34, 199), (9, 35, 45), (34, 47, 46), (34, 46, 45), (47, 49, 46), (9, 33, 35), (32, 9, 45), (31, 32, 45), (9, 32, 10), (183, 182, 227), (249, 250, 251), (249, 251, 252), (223, 249, 252), (223, 252, 222), (253, 254, 255), (250, 254, 253), (250, 253, 251), (251, 253, 256), (251, 256, 257), (252, 251, 257), (252, 257, 258), (222, 252, 258), (222, 258, 220), (253, 255, 256), (256, 255, 259), (257, 256, 259), (257, 259, 260), (258, 257, 260), (258, 260, 261), (206, 220, 258), (258, 261, 207), (258, 207, 206), (260, 259, 262), (260, 262, 263), (261, 260, 263), (261, 263, 264), (207, 261, 264), (207, 264, 208), (259, 255, 262), (262, 255, 265), (263, 262, 265), (263, 265, 266), (264, 263, 266), (264, 266, 267), (208, 264, 267), (208, 267, 209), (267, 266, 268), (267, 268, 269), (105, 209, 267), (267, 269, 106), (267, 106, 105), (265, 255, 270), (266, 265, 270), (266, 270, 268), (270, 255, 271), (268, 270, 271), (268, 271, 272), (269, 268, 272), (269, 272, 273), (106, 269, 273), (106, 273, 107), (273, 272, 274), (273, 274, 275), (107, 273, 275), (107, 275, 108), (271, 255, 276), (272, 271, 276), (272, 276, 274), (276, 255, 277), (274, 276, 277), (274, 277, 278), (275, 274, 278), (275, 278, 279), (109, 108, 275), (275, 279, 110), (275, 110, 109), (110, 279, 280), (110, 280, 111), (277, 255, 281), (278, 277, 281), (278, 281, 282), (279, 278, 282), (279, 282, 280), (281, 255, 283), (282, 281, 283), (282, 283, 284), (280, 282, 284), (280, 284, 285), (112, 111, 280), (280, 285, 212), (280, 212, 112), (283, 255, 286), (284, 283, 286), (284, 286, 287), (285, 284, 287), (285, 287, 288), (212, 285, 288), (212, 288, 210), (286, 255, 289), (287, 286, 289), (287, 289, 290), (288, 287, 290), (288, 290, 291), (291, 218, 211), (211, 210, 288), (211, 288, 291), (289, 255, 292), (290, 289, 292), (290, 292, 293), (291, 290, 293), (291, 293, 294), (218, 291, 294), (218, 294, 219), (293, 292, 295), (293, 295, 296), (294, 293, 296), (294, 296, 297), (219, 294, 297), (219, 297, 217), (292, 255, 295), (295, 255, 298), (296, 295, 298), (296, 298, 299), (297, 296, 299), (297, 299, 300), (118, 217, 297), (297, 300, 119), (297, 119, 118), (299, 298, 301), (299, 301, 302), (300, 299, 302), (300, 302, 303), (119, 300, 303), (119, 303, 117), (298, 255, 301), (301, 255, 304), (302, 301, 304), (302, 304, 305), (303, 302, 305), (303, 305, 306), (115, 117, 303), (303, 306, 116), (303, 116, 115), (306, 305, 307), (306, 307, 308), (116, 306, 308), (116, 308, 113), (304, 255, 309), (305, 304, 309), (305, 309, 307), (309, 255, 310), (307, 309, 310), (307, 310, 311), (308, 307, 311), (308, 311, 312), (114, 113, 308), (308, 312, 214), (308, 214, 114), (214, 312, 313), (214, 313, 216), (310, 255, 314), (311, 310, 314), (311, 314, 315), (312, 311, 315), (312, 315, 313), (314, 255, 316), (315, 314, 316), (315, 316, 317), (313, 315, 317), (313, 317, 318), (215, 216, 313), (313, 318, 319), (313, 319, 215), (215, 319, 213), (319, 318, 320), (319, 320, 321), (213, 319, 321), (321, 128, 127), (321, 127, 213), (316, 255, 322), (317, 316, 322), (317, 322, 323), (318, 317, 323), (318, 323, 320), (324, 322, 255), (323, 322, 324), (323, 324, 325), (320, 323, 325), (320, 325, 326), (321, 320, 326), (321, 326, 327), (321, 327, 129), (321, 129, 128), (327, 131, 129), (328, 324, 255), (325, 324, 328), (325, 328, 329), (326, 325, 329), (326, 329, 330), (326, 330, 130), (130, 131, 327), (130, 327, 326), (331, 328, 255), (329, 328, 331), (329, 331, 332), (330, 329, 332), (330, 332, 333), (130, 330, 333), (130, 333, 124), (334, 331, 255), (332, 331, 334), (332, 334, 335), (333, 332, 335), (333, 335, 336), (125, 124, 333), (333, 336, 226), (333, 226, 125), (335, 334, 337), (335, 337, 338), (336, 335, 338), (336, 338, 339), (226, 336, 339), (226, 339, 225), (337, 334, 255), (340, 337, 255), (338, 337, 340), (338, 340, 341), (339, 338, 341), (339, 341, 342), (123, 225, 339), (339, 342, 122), (339, 122, 123), (342, 341, 343), (342, 343, 344), (120, 122, 342), (342, 344, 221), (342, 221, 120), (345, 340, 255), (341, 340, 345), (341, 345, 343), (346, 345, 255), (343, 345, 346), (343, 346, 347), (344, 343, 347), (344, 347, 348), (221, 344, 348), (221, 348, 224), (348, 347, 250), (348, 250, 249), (348, 249, 223), (348, 223, 224), (254, 346, 255), (347, 346, 254), (347, 254, 250), (349, 350, 1), (351, 352, 353), (354, 355, 356), (357, 350, 358), (359, 360, 354), (361, 354, 356), (352, 355, 362), (363, 353, 352), (364, 365, 366), (359, 367, 368), (351, 353, 368), (361, 351, 369), (361, 369, 354), (353, 363, 368), (360, 370, 371), (369, 351, 368), (355, 360, 371), (355, 352, 356), (360, 355, 354), (349, 25, 24), (372, 373, 374), (359, 354, 367), (356, 352, 351), (351, 361, 356), (367, 369, 368), (354, 369, 367), (359, 375, 370), (376, 365, 377), (378, 358, 377), (33, 379, 380), (36, 1, 350), (365, 376, 366), (359, 368, 376), (381, 382, 383), (384, 381, 383), (385, 386, 387), (372, 374, 387), (384, 372, 388), (384, 388, 381), (388, 372, 387), (382, 373, 383), (385, 382, 381), (385, 381, 386), (383, 373, 372), (372, 384, 383), (386, 388, 387), (381, 388, 386), (379, 389, 380), (389, 377, 390), (391, 392, 393), (385, 394, 382), (385, 387, 395), (396, 395, 387), (394, 395, 397), (397, 398, 399), (387, 400, 396), (401, 365, 364), (395, 396, 402), (399, 403, 404), (398, 403, 399), (402, 396, 405), (406, 398, 407), (407, 398, 397), (408, 406, 407), (402, 405, 408), (374, 400, 387), (406, 409, 398), (410, 68, 67), (411, 412, 413), (414, 411, 415), (410, 413, 74), (416, 417, 418), (418, 417, 412), (78, 419, 79), (420, 421, 365), (83, 422, 399), (404, 423, 24), (86, 424, 87), (393, 425, 391), (426, 414, 427), (411, 414, 418), (426, 418, 414), (416, 92, 79), (428, 429, 427), (95, 97, 430), (427, 429, 426), (98, 431, 99), (432, 433, 434), (435, 436, 437), (435, 437, 438), (439, 440, 435), (435, 438, 439), (435, 441, 442), (443, 436, 435), (435, 442, 443), (428, 444, 445), (446, 447, 428), (445, 446, 428), (428, 447, 448), (449, 450, 428), (448, 449, 428), (451, 452, 453), (452, 454, 453), (453, 455, 456), (453, 456, 457), (458, 459, 460), (461, 458, 460), (460, 453, 457), (462, 461, 460), (457, 462, 460), (463, 460, 427), (460, 428, 427), (434, 464, 453), (453, 463, 465), (466, 467, 468), (469, 467, 466), (470, 471, 472), (471, 473, 472), (472, 474, 475), (476, 477, 474), (430, 478, 479), (480, 430, 479), (470, 481, 482), (470, 475, 483), (465, 481, 478), (476, 480, 484), (484, 485, 477), (479, 478, 486), (478, 481, 483), (474, 477, 485), (479, 486, 484), (487, 467, 157), (483, 475, 485), (485, 486, 483), (486, 478, 483), (480, 488, 430), (476, 489, 488), (489, 476, 473), (430, 488, 95), (430, 97, 432), (463, 469, 465), (430, 434, 465), (490, 471, 468), (487, 468, 467), (491, 490, 489), (490, 488, 489), (475, 474, 485), (95, 487, 157), (157, 467, 162), (469, 492, 493), (493, 492, 494), (166, 494, 167), (495, 492, 496), (492, 463, 496), (497, 496, 463), (496, 393, 495), (393, 424, 495), (420, 424, 393), (171, 424, 86), (393, 496, 425), (493, 494, 166), (467, 469, 493), (162, 493, 166), (167, 495, 171), (426, 498, 499), (426, 429, 498), (463, 500, 497), (425, 497, 391), (496, 497, 425), (175, 177, 501), (502, 501, 503), (405, 504, 408), (87, 409, 181), (505, 506, 507), (181, 409, 505), (409, 406, 505), (185, 175, 502), (508, 502, 506), (506, 505, 509), (406, 408, 509), (373, 510, 400), (405, 396, 400), (504, 405, 400), (511, 508, 509), (512, 511, 408), (191, 185, 508), (505, 406, 509), (512, 191, 511), (382, 510, 373), (394, 513, 382), (191, 512, 193), (83, 193, 422), (193, 514, 422), (394, 422, 514), (504, 510, 513), (512, 504, 514), (193, 512, 514), (33, 36, 357), (513, 510, 382), (432, 99, 431), (432, 97, 195), (431, 429, 435), (355, 371, 362), (363, 376, 368), (362, 371, 515), (362, 515, 516), (414, 517, 380), (380, 518, 414), (200, 201, 380), (202, 519, 67), (202, 200, 517), (380, 517, 200), (415, 517, 414), (411, 410, 519), (415, 519, 202), (419, 204, 417), (413, 417, 204), (79, 419, 416), (358, 375, 376), (375, 359, 376), (375, 358, 350), (370, 350, 349), (515, 423, 516), (366, 363, 516), (516, 423, 364), (370, 349, 371), (371, 349, 423), (376, 363, 366), (195, 99, 432), (465, 466, 482), (482, 468, 470), (87, 420, 409), (420, 398, 409), (404, 403, 364), (401, 398, 420), (205, 83, 399), (403, 398, 401), (431, 498, 429), (498, 92, 499), (499, 416, 426), (393, 392, 421), (349, 1, 25), (363, 352, 362), (364, 366, 516), (349, 24, 423), (359, 370, 360), (33, 380, 201), (36, 350, 357), (385, 395, 394), (394, 397, 422), (397, 399, 422), (401, 364, 403), (395, 402, 397), (407, 397, 402), (402, 408, 407), (410, 67, 519), (411, 413, 410), (410, 74, 68), (416, 419, 417), (420, 365, 401), (404, 24, 205), (426, 416, 418), (416, 499, 92), (98, 498, 431), (432, 431, 433), (464, 435, 440), (464, 440, 520), (521, 522, 464), (464, 520, 523), (523, 521, 464), (429, 524, 525), (526, 441, 435), (429, 525, 526), (526, 435, 429), (460, 459, 527), (460, 527, 528), (444, 428, 460), (529, 444, 460), (460, 528, 530), (530, 529, 460), (428, 450, 531), (428, 531, 532), (533, 524, 429), (428, 532, 533), (533, 429, 428), (534, 451, 453), (464, 522, 535), (464, 535, 536), (534, 453, 464), (537, 534, 464), (464, 536, 538), (538, 537, 464), (453, 454, 539), (540, 455, 453), (539, 540, 453), (453, 460, 463), (470, 468, 471), (471, 491, 473), (472, 473, 474), (476, 474, 473), (430, 465, 478), (480, 479, 484), (470, 483, 481), (470, 472, 475), (465, 482, 481), (476, 484, 477), (484, 486, 485), (476, 488, 480), (489, 473, 491), (430, 432, 434), (463, 492, 469), (490, 491, 471), (487, 490, 468), (490, 487, 488), (95, 488, 487), (495, 494, 492), (171, 495, 424), (162, 467, 493), (167, 494, 495), (500, 518, 497), (175, 501, 502), (502, 503, 506), (541, 228, 181), (185, 502, 508), (508, 506, 509), (373, 400, 374), (504, 400, 510), (511, 509, 408), (512, 408, 504), (191, 508, 511), (394, 514, 513), (504, 513, 514), (362, 516, 363), (202, 517, 415), (411, 519, 415), (419, 78, 204), (413, 204, 74), (358, 376, 377), (375, 350, 370), (371, 423, 515), (465, 469, 466), (482, 466, 468), (404, 364, 423), (205, 399, 404), (498, 98, 92), (433, 435, 464), (433, 431, 435), (434, 453, 465), (433, 464, 434), (412, 411, 418), (417, 413, 412), (87, 424, 420), (421, 420, 393), (392, 390, 377), (392, 377, 365), (506, 503, 230), (506, 542, 507), (503, 543, 232), (177, 235, 544), (503, 501, 544), (544, 235, 236), (544, 545, 546), (543, 546, 239), (545, 547, 548), (239, 546, 548), (545, 236, 242), (547, 242, 243), (548, 547, 549), (245, 548, 550), (550, 549, 541), (550, 507, 247), (549, 243, 228), (505, 541, 181), (392, 365, 421), (506, 230, 542), (503, 232, 230), (177, 544, 501), (503, 544, 543), (544, 236, 545), (544, 546, 543), (543, 239, 232), (545, 548, 546), (239, 548, 245), (545, 242, 547), (547, 243, 549), (548, 549, 550), (245, 550, 248), (550, 541, 507), (550, 247, 248), (549, 228, 541), (507, 542, 247), (414, 518, 427), (497, 518, 391), (427, 518, 500), (427, 500, 463), (391, 518, 380), (357, 389, 379), (380, 389, 390), (380, 390, 391), (391, 390, 392), (357, 379, 33), (378, 389, 357), (377, 389, 378), (357, 358, 378), (507, 541, 505), (551, 552, 553), (551, 553, 554), (538, 536, 552), (538, 552, 551), (555, 556, 557), (554, 553, 555), (554, 555, 557), (553, 558, 559), (553, 559, 555), (552, 560, 558), (552, 558, 553), (536, 535, 560), (536, 560, 552), (555, 559, 556), (559, 561, 556), (558, 562, 561), (558, 561, 559), (560, 563, 562), (560, 562, 558), (560, 535, 522), (522, 521, 563), (522, 563, 560), (562, 564, 565), (562, 565, 561), (563, 566, 564), (563, 564, 562), (521, 523, 566), (521, 566, 563), (561, 565, 556), (565, 567, 556), (564, 568, 567), (564, 567, 565), (566, 569, 568), (566, 568, 564), (523, 520, 569), (523, 569, 566), (569, 570, 571), (569, 571, 568), (569, 520, 440), (440, 439, 570), (440, 570, 569), (567, 572, 556), (568, 571, 572), (568, 572, 567), (572, 573, 556), (571, 574, 573), (571, 573, 572), (570, 575, 574), (570, 574, 571), (439, 438, 575), (439, 575, 570), (575, 576, 577), (575, 577, 574), (438, 437, 576), (438, 576, 575), (573, 578, 556), (574, 577, 578), (574, 578, 573), (578, 579, 556), (577, 580, 579), (577, 579, 578), (576, 581, 580), (576, 580, 577), (576, 437, 436), (436, 443, 581), (436, 581, 576), (443, 442, 582), (443, 582, 581), (579, 583, 556), (580, 584, 583), (580, 583, 579), (581, 582, 584), (581, 584, 580), (583, 585, 556), (584, 586, 585), (584, 585, 583), (582, 587, 586), (582, 586, 584), (582, 442, 441), (441, 526, 587), (441, 587, 582), (585, 588, 556), (586, 589, 588), (586, 588, 585), (587, 590, 589), (587, 589, 586), (526, 525, 590), (526, 590, 587), (588, 591, 556), (589, 592, 591), (589, 591, 588), (590, 593, 592), (590, 592, 589), (524, 533, 593), (593, 590, 525), (593, 525, 524), (591, 594, 556), (592, 595, 594), (592, 594, 591), (593, 596, 595), (593, 595, 592), (533, 532, 596), (533, 596, 593), (595, 597, 598), (595, 598, 594), (596, 599, 597), (596, 597, 595), (532, 531, 599), (532, 599, 596), (594, 598, 556), (598, 600, 556), (597, 601, 600), (597, 600, 598), (599, 602, 601), (599, 601, 597), (599, 531, 450), (450, 449, 602), (450, 602, 599), (601, 603, 604), (601, 604, 600), (602, 605, 603), (602, 603, 601), (449, 448, 605), (449, 605, 602), (600, 604, 556), (604, 606, 556), (603, 607, 606), (603, 606, 604), (605, 608, 607), (605, 607, 603), (605, 448, 447), (447, 446, 608), (447, 608, 605), (608, 609, 610), (608, 610, 607), (446, 445, 609), (446, 609, 608), (606, 611, 556), (607, 610, 611), (607, 611, 606), (611, 612, 556), (610, 613, 612), (610, 612, 611), (609, 614, 613), (609, 613, 610), (609, 445, 444), (444, 529, 614), (444, 614, 609), (529, 530, 615), (529, 615, 614), (612, 616, 556), (613, 617, 616), (613, 616, 612), (614, 615, 617), (614, 617, 613), (616, 618, 556), (617, 619, 618), (617, 618, 616), (615, 620, 619), (615, 619, 617), (615, 530, 528), (528, 621, 620), (528, 620, 615), (528, 527, 621), (621, 622, 623), (621, 623, 620), (622, 621, 527), (527, 459, 458), (527, 458, 622), (618, 624, 556), (619, 625, 624), (619, 624, 618), (620, 623, 625), (620, 625, 619), (626, 556, 624), (625, 627, 626), (625, 626, 624), (623, 628, 627), (623, 627, 625), (622, 629, 628), (622, 628, 623), (622, 458, 461), (622, 461, 629), (629, 461, 462), (630, 556, 626), (627, 631, 630), (627, 630, 626), (628, 632, 631), (628, 631, 627), (457, 632, 628), (628, 629, 462), (628, 462, 457), (633, 556, 630), (631, 634, 633), (631, 633, 630), (632, 635, 634), (632, 634, 631), (457, 456, 635), (457, 635, 632), (636, 556, 633), (634, 637, 636), (634, 636, 633), (635, 638, 637), (635, 637, 634), (635, 456, 455), (455, 540, 638), (455, 638, 635), (637, 639, 640), (637, 640, 636), (638, 641, 639), (638, 639, 637), (540, 539, 641), (540, 641, 638), (640, 556, 636), (642, 556, 640), (639, 643, 642), (639, 642, 640), (641, 644, 643), (641, 643, 639), (641, 539, 454), (454, 452, 644), (454, 644, 641), (644, 645, 646), (644, 646, 643), (644, 452, 451), (451, 534, 645), (451, 645, 644), (647, 556, 642), (643, 646, 647), (643, 647, 642), (648, 556, 647), (646, 649, 648), (646, 648, 647), (645, 650, 649), (645, 649, 646), (534, 537, 650), (534, 650, 645), (650, 551, 554), (650, 554, 649), (650, 537, 538), (650, 538, 551), (557, 556, 648), (649, 554, 557), (649, 557, 648)])
me_low_poly_dog.materials.append(mat_material_001)
me_low_poly_dog.update()

# ---- objects
ob_low_poly_dog = bpy.data.objects.new('Low_Poly_Dog', me_low_poly_dog)

# ---- transforms, parenting, visibility, modifiers, constraints
ob_low_poly_dog.location = (0.0, 0.0, 0.0)

# ---- collection membership
col_collection.objects.link(ob_low_poly_dog)

# ---- scene / render settings (as saved in the file)
scene.frame_start = 1; scene.frame_end = 250; scene.frame_set(1)
scene.render.engine = 'BLENDER_EEVEE_NEXT'
scene.cycles.sampling_pattern = 'TABULATED_SOBOL'
bpy.context.view_layer.update()

# ---- added for rendering (the .blend has no active camera and no usable light): camera, sun
cam_auto = bpy.data.cameras.new('AutoCamera')
cam_auto.lens = 50.0
cam_auto.sensor_width = 36.0
cam_auto.clip_end = 1000.0
ob_auto_camera = bpy.data.objects.new('AutoCamera', cam_auto)
scene.collection.objects.link(ob_auto_camera)
ob_auto_camera.location = (0.726218, -0.797657, 0.845182)
ob_auto_camera.rotation_euler = (1.09748, -7.21219e-08, 0.694738)
scene.camera = ob_auto_camera
light_auto_sun = bpy.data.lights.new('AutoSun', 'SUN')
light_auto_sun.energy = 3.0
light_auto_sun.angle = 0.0523599
ob_auto_sun = bpy.data.objects.new('AutoSun', light_auto_sun)
scene.collection.objects.link(ob_auto_sun)
ob_auto_sun.rotation_euler = (0.872665, 0.174533, 0.523599)
bpy.context.view_layer.update()
